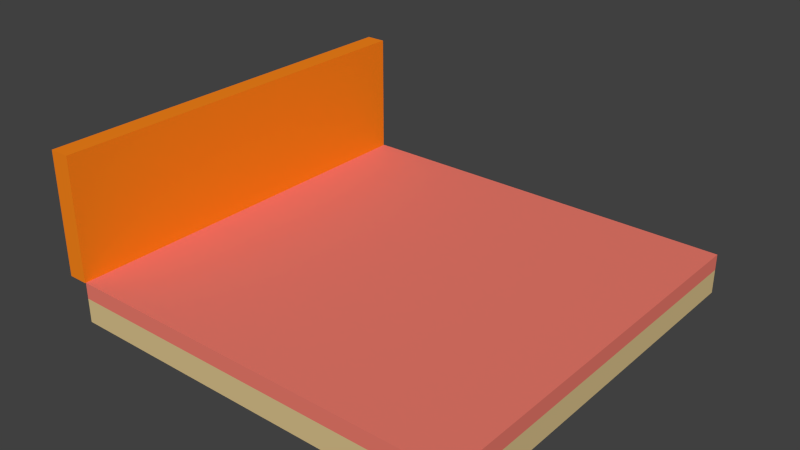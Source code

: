 # Source: room.blend  (saved by Blender 2.75.0; exported with 4.5.12 LTS)
import bpy
from mathutils import Matrix  # noqa: F401  (used for matrix-valued properties, if any)

bpy.ops.wm.read_factory_settings(use_empty=True)
scene = bpy.context.scene
scene.name = 'Scene'

# ---- collections
col_collection_1 = bpy.data.collections.new('Collection 1'); scene.collection.children.link(col_collection_1)

# ---- materials (node trees are filled in below, after node groups)
mat_wall = bpy.data.materials.new('Wall')
mat_wall.alpha_threshold = 0.0
mat_wall.use_transparent_shadow = False
mat_wall.diffuse_color = (0.956, 0.2384, 0.01096, 1.0)
mat_wall.roughness = 0.5
mat_wall.specular_intensity = 0.1
mat_floor = bpy.data.materials.new('Floor')
mat_floor.alpha_threshold = 0.0
mat_floor.use_transparent_shadow = False
mat_floor.diffuse_color = (0.7157, 0.5457, 0.2664, 1.0)
mat_floor.roughness = 0.5
mat_carpet = bpy.data.materials.new('Carpet')
mat_carpet.alpha_threshold = 0.0
mat_carpet.use_transparent_shadow = False
mat_carpet.diffuse_color = (0.855, 0.2016, 0.1529, 1.0)
mat_carpet.roughness = 0.5
mat_carpet.specular_intensity = 0.0

# ---- material node trees

# ---- world
world_world = bpy.data.worlds.new('World'); scene.world = world_world
world_world.color = (0.05088, 0.05088, 0.05088)
world_world.use_sun_shadow = False
world_world.sun_shadow_jitter_overblur = 0.0
world_world.cycles.sampling_method = 'MANUAL'
world_world.cycles.sample_map_resolution = 256

# ---- meshes
me_002 = bpy.data.meshes.new('立方体.002')
me_002.from_pydata([(-0.2, -2.5, -0.01), (-0.2, -2.5, 1.5), (-0.2, 2.5, -0.01), (-0.2, 2.5, 1.5), (0.05, -2.5, -0.01), (0.05, -2.5, 1.5), (0.05, 2.5, -0.01), (0.05, 2.5, 1.5)], [], [(1, 3, 2, 0), (3, 7, 6, 2), (7, 5, 4, 6), (5, 1, 0, 4), (0, 2, 6, 4), (5, 7, 3, 1)])
me_002.materials.append(mat_wall)
me_002.use_remesh_preserve_volume = False
me_002.use_remesh_preserve_attributes = False
me_002.use_mirror_vertex_groups = False
me_002.update()
me_001 = bpy.data.meshes.new('立方体.001')
me_001.from_pydata([(-2.5, -2.5, -0.3), (-2.5, -2.5, 0.0), (-2.5, 2.5, -0.3), (-2.5, 2.5, 0.0), (2.5, -2.5, -0.3), (2.5, -2.5, 0.0), (2.5, 2.5, -0.3), (2.5, 2.5, 0.0)], [], [(1, 3, 2, 0), (3, 7, 6, 2), (7, 5, 4, 6), (5, 1, 0, 4), (0, 2, 6, 4), (5, 7, 3, 1)])
me_001.materials.append(mat_floor)
me_001.use_remesh_preserve_volume = False
me_001.use_remesh_preserve_attributes = False
me_001.use_mirror_vertex_groups = False
me_001.update()
me_x = bpy.data.meshes.new('立方体')
me_x.from_pydata([(-2.5, -2.5, -0.2), (-2.5, -2.5, 0.0), (-2.5, 2.5, -0.2), (-2.5, 2.5, 0.0), (2.5, -2.5, -0.2), (2.5, -2.5, 0.0), (2.5, 2.5, -0.2), (2.5, 2.5, 0.0)], [], [(1, 3, 2, 0), (3, 7, 6, 2), (7, 5, 4, 6), (5, 1, 0, 4), (0, 2, 6, 4), (5, 7, 3, 1)])
me_x.materials.append(mat_carpet)
me_x.use_remesh_preserve_volume = False
me_x.use_remesh_preserve_attributes = False
me_x.use_mirror_vertex_groups = False
me_x.update()

# ---- objects
ob_wall = bpy.data.objects.new('Wall', me_002)
ob_floor = bpy.data.objects.new('Floor', me_001)
ob_carpet = bpy.data.objects.new('Carpet', me_x)

# ---- transforms, parenting, visibility, modifiers, constraints
ob_wall.location = (-2.55, -0.01, 0.01)
ob_wall.lineart.crease_threshold = 0.0
ob_floor.location = (0.0, 0.0, -0.2)
ob_floor.lineart.crease_threshold = 0.0
ob_carpet.location = (0.0, 0.0, 0.0)
ob_carpet.lineart.crease_threshold = 0.0

# ---- collection membership
col_collection_1.objects.link(ob_wall)
col_collection_1.objects.link(ob_floor)
col_collection_1.objects.link(ob_carpet)

# ---- scene / render settings (as saved in the file)
scene.frame_start = 1; scene.frame_end = 250; scene.frame_set(1)
scene.render.engine = 'BLENDER_EEVEE_NEXT'
scene.render.resolution_percentage = 50
scene.render.dither_intensity = 0.0
scene.cycles.use_denoising = False
scene.cycles.samples = 1024
scene.cycles.sampling_pattern = 'TABULATED_SOBOL'
scene.cycles.light_sampling_threshold = 0.0
scene.cycles.use_adaptive_sampling = False
scene.cycles.use_light_tree = False
scene.cycles.blur_glossy = 0.0
scene.cycles.pixel_filter_type = 'GAUSSIAN'
scene.cycles.sample_clamp_indirect = 0.0
scene.view_settings.view_transform = 'Standard'
bpy.context.view_layer.update()

# ---- added for rendering (the .blend has no active camera and no usable light): camera, sun
cam_auto = bpy.data.cameras.new('AutoCamera')
cam_auto.lens = 50.0
cam_auto.sensor_width = 36.0
cam_auto.clip_end = 1000.0
ob_auto_camera = bpy.data.objects.new('AutoCamera', cam_auto)
scene.collection.objects.link(ob_auto_camera)
ob_auto_camera.location = (6.84205, -8.36546, 6.07864)
ob_auto_camera.rotation_euler = (1.09748, -7.21219e-08, 0.694738)
scene.camera = ob_auto_camera
light_auto_sun = bpy.data.lights.new('AutoSun', 'SUN')
light_auto_sun.energy = 3.0
light_auto_sun.angle = 0.0523599
ob_auto_sun = bpy.data.objects.new('AutoSun', light_auto_sun)
scene.collection.objects.link(ob_auto_sun)
ob_auto_sun.rotation_euler = (0.872665, 0.174533, 0.523599)
bpy.context.view_layer.update()
